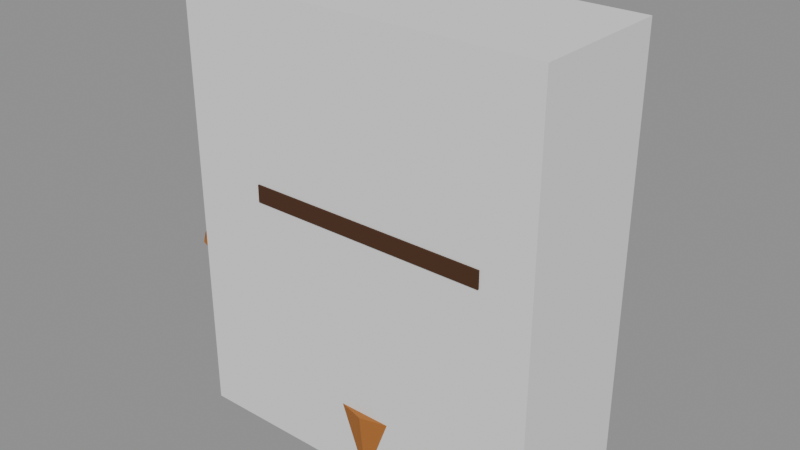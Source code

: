 # Source: Prop_WZ_Glove.blend  (saved by Blender 4.3.34; exported with 4.5.12 LTS)
import bpy
from mathutils import Matrix  # noqa: F401  (used for matrix-valued properties, if any)

bpy.ops.wm.read_factory_settings(use_empty=True)
scene = bpy.context.scene
scene.name = 'Scene'

# ---- materials (node trees are filled in below, after node groups)
mat_prop_wz_glove_m0 = bpy.data.materials.new('Prop_WZ_Glove_M0')
mat_prop_wz_glove_m0.diffuse_color = (0.3993, 0.142, 0.02422, 1.0)
mat_prop_wz_glove_m1 = bpy.data.materials.new('Prop_WZ_Glove_M1')
mat_prop_wz_glove_m1.diffuse_color = (0.06575, 0.0231, 0.006585, 1.0)

# ---- material node trees
mat_prop_wz_glove_m0.use_nodes = True; mat_prop_wz_glove_m0.node_tree.nodes.clear()
_N = mat_prop_wz_glove_m0.node_tree.nodes; _L = mat_prop_wz_glove_m0.node_tree.links
n0 = _N.new('ShaderNodeBsdfPrincipled'); n0.name = 'Principled BSDF'; n0.location = (10, 300)
n0.inputs[0].default_value = (0.3993, 0.142, 0.02422, 1.0)
n0.inputs[2].default_value = 0.8
n1 = _N.new('ShaderNodeOutputMaterial'); n1.name = 'Material Output'; n1.location = (300, 300)
_L.new(n0.outputs[0], n1.inputs[0])
n1.is_active_output = True
mat_prop_wz_glove_m1.use_nodes = True; mat_prop_wz_glove_m1.node_tree.nodes.clear()
_N = mat_prop_wz_glove_m1.node_tree.nodes; _L = mat_prop_wz_glove_m1.node_tree.links
n0 = _N.new('ShaderNodeBsdfPrincipled'); n0.name = 'Principled BSDF'; n0.location = (10, 300)
n0.inputs[0].default_value = (0.06575, 0.0231, 0.006585, 1.0)
n0.inputs[2].default_value = 0.9
n1 = _N.new('ShaderNodeOutputMaterial'); n1.name = 'Material Output'; n1.location = (300, 300)
_L.new(n0.outputs[0], n1.inputs[0])
n1.is_active_output = True

# ---- meshes
me_prop_wz_glove = bpy.data.meshes.new('Prop_WZ_Glove')
me_prop_wz_glove.from_pydata([(-0.0804, -0.0304, 0.02), (-0.0804, -0.04, 0.0296), (-0.09, -0.0304, 0.0296), (-0.0804, -0.04, 0.1704), (-0.0804, -0.0304, 0.18), (-0.09, -0.0304, 0.1704), (-0.0804, 0.0304, 0.02), (-0.09, 0.0304, 0.0296), (-0.0804, 0.04, 0.0296), (-0.0804, 0.0304, 0.18), (-0.0804, 0.04, 0.1704), (-0.09, 0.0304, 0.1704), (0.0804, -0.0304, 0.02), (0.09, -0.0304, 0.0296), (0.0804, -0.04, 0.0296), (0.0804, -0.0304, 0.18), (0.0804, -0.04, 0.1704), (0.09, -0.0304, 0.1704), (0.0804, 0.0304, 0.02), (0.0804, 0.04, 0.0296), (0.09, 0.0304, 0.0296), (0.0804, 0.0304, 0.18), (0.09, 0.0304, 0.1704), (0.0804, 0.04, 0.1704), (0.06, 0.01, 0.0), (0.05196, 0.04, 0.0), (0.03, 0.06196, 0.0), (3.674e-18, 0.07, 0.0), (-0.03, 0.06196, 0.0), (-0.05196, 0.04, 0.0), (-0.06, 0.01, 0.0), (-0.05196, -0.02, 0.0), (-0.03, -0.04196, 0.0), (-1.102e-17, -0.05, 0.0), (0.03, -0.04196, 0.0), (0.05196, -0.02, 0.0), (0.065, 0.01, 0.05), (0.05629, 0.0425, 0.05), (0.0325, 0.06629, 0.05), (3.98e-18, 0.075, 0.05), (-0.0325, 0.06629, 0.05), (-0.05629, 0.0425, 0.05), (-0.065, 0.01, 0.05), (-0.05629, -0.0225, 0.05), (-0.0325, -0.04629, 0.05), (-1.194e-17, -0.055, 0.05), (0.0325, -0.04629, 0.05), (0.05629, -0.0225, 0.05), (-0.07596, -0.02557, 0.1829), (-0.07596, -0.03006, 0.1884), (-0.081, -0.02505, 0.1879), (-0.07596, -0.01961, 0.2878), (-0.07596, -0.01407, 0.2923), (-0.081, -0.0146, 0.2873), (-0.07596, 0.02407, 0.1777), (-0.081, 0.0246, 0.1827), (-0.07596, 0.02961, 0.1822), (-0.07596, 0.03557, 0.2871), (-0.07596, 0.04006, 0.2816), (-0.081, 0.03505, 0.2821), (-0.04404, -0.02557, 0.1829), (-0.039, -0.02505, 0.1879), (-0.04404, -0.03006, 0.1884), (-0.04404, -0.01407, 0.2923), (-0.04404, -0.01961, 0.2878), (-0.039, -0.0146, 0.2873), (-0.04404, 0.02407, 0.1777), (-0.04404, 0.02961, 0.1822), (-0.039, 0.0246, 0.1827), (-0.04404, 0.03557, 0.2871), (-0.039, 0.03505, 0.2821), (-0.04404, 0.04006, 0.2816), (-0.03596, -0.02636, 0.183), (-0.03596, -0.03084, 0.1885), (-0.041, -0.02583, 0.188), (-0.03596, -0.01883, 0.3028), (-0.03596, -0.01329, 0.3073), (-0.041, -0.01382, 0.3023), (-0.03596, 0.02329, 0.1777), (-0.041, 0.02382, 0.1827), (-0.03596, 0.02883, 0.1822), (-0.03596, 0.03636, 0.302), (-0.03596, 0.04084, 0.2965), (-0.041, 0.03583, 0.297), (-0.00404, -0.02636, 0.183), (0.001, -0.02583, 0.188), (-0.00404, -0.03084, 0.1885), (-0.00404, -0.01329, 0.3073), (-0.00404, -0.01883, 0.3028), (0.001, -0.01382, 0.3023), (-0.00404, 0.02329, 0.1777), (-0.00404, 0.02883, 0.1822), (0.001, 0.02382, 0.1827), (-0.00404, 0.03636, 0.302), (0.001, 0.03583, 0.297), (-0.00404, 0.04084, 0.2965), (0.00404, -0.02609, 0.1829), (0.00404, -0.03058, 0.1885), (-0.001, -0.02557, 0.188), (0.00404, -0.01909, 0.2978), (0.00404, -0.01355, 0.3023), (-0.001, -0.01408, 0.2973), (0.00404, 0.02355, 0.1777), (-0.001, 0.02408, 0.1827), (0.00404, 0.02909, 0.1822), (0.00404, 0.03609, 0.2971), (0.00404, 0.04058, 0.2915), (-0.001, 0.03557, 0.292), (0.03596, -0.02609, 0.1829), (0.041, -0.02557, 0.188), (0.03596, -0.03058, 0.1885), (0.03596, -0.01355, 0.3023), (0.03596, -0.01909, 0.2978), (0.041, -0.01408, 0.2973), (0.03596, 0.02355, 0.1777), (0.03596, 0.02909, 0.1822), (0.041, 0.02408, 0.1827), (0.03596, 0.03609, 0.2971), (0.041, 0.03557, 0.292), (0.03596, 0.04058, 0.2915), (0.04404, -0.02505, 0.1829), (0.04404, -0.02954, 0.1884), (0.039, -0.02452, 0.1879), (0.04404, -0.02014, 0.2778), (0.04404, -0.0146, 0.2823), (0.039, -0.01512, 0.2773), (0.04404, 0.0246, 0.1777), (0.039, 0.02512, 0.1827), (0.04404, 0.03014, 0.1822), (0.04404, 0.03505, 0.2771), (0.04404, 0.03954, 0.2716), (0.039, 0.03452, 0.2721), (0.07596, -0.02505, 0.1829), (0.081, -0.02452, 0.1879), (0.07596, -0.02954, 0.1884), (0.07596, -0.0146, 0.2823), (0.07596, -0.02014, 0.2778), (0.081, -0.01512, 0.2773), (0.07596, 0.0246, 0.1777), (0.07596, 0.03014, 0.1822), (0.081, 0.02512, 0.1827), (0.07596, 0.03505, 0.2771), (0.081, 0.03452, 0.2721), (0.07596, 0.03954, 0.2716), (-0.159, -0.034, 0.1119), (-0.156, -0.04, 0.1171), (-0.1612, -0.034, 0.1201), (-0.107, -0.04, 0.2019), (-0.104, -0.034, 0.2071), (-0.1122, -0.034, 0.2049), (-0.159, 0.014, 0.1119), (-0.1612, 0.014, 0.1201), (-0.156, 0.02, 0.1171), (-0.104, 0.014, 0.2071), (-0.107, 0.02, 0.2019), (-0.1122, 0.014, 0.2049), (-0.126, -0.034, 0.09287), (-0.1178, -0.034, 0.09506), (-0.123, -0.04, 0.09806), (-0.07105, -0.034, 0.1881), (-0.07405, -0.04, 0.1829), (-0.06885, -0.034, 0.1799), (-0.126, 0.014, 0.09287), (-0.123, 0.02, 0.09806), (-0.1178, 0.014, 0.09506), (-0.07105, 0.014, 0.1881), (-0.06885, 0.014, 0.1799), (-0.07405, 0.02, 0.1829), (-0.1407, -0.0475, 0.174), (-0.1027, -0.0475, 0.2556), (-0.1407, -0.0325, 0.174), (-0.1027, -0.0325, 0.2556), (-0.0773, -0.0475, 0.1444), (-0.03926, -0.0475, 0.226), (-0.0773, -0.0325, 0.1444), (-0.03926, -0.0325, 0.226), (-0.085, -0.051, 0.174), (-0.085, -0.051, 0.186), (-0.085, -0.039, 0.174), (-0.085, -0.039, 0.186), (0.085, -0.051, 0.174), (0.085, -0.051, 0.186), (0.085, -0.039, 0.174), (0.085, -0.039, 0.186)], [], [(14, 16, 3, 1), (20, 22, 17, 13), (21, 9, 4, 15), (2, 5, 11, 7), (8, 10, 23, 19), (0, 1, 2), (3, 4, 5), (6, 7, 8), (9, 10, 11), (12, 13, 14), (15, 16, 17), (18, 19, 20), (21, 22, 23), (6, 0, 2, 7), (1, 3, 5, 2), (4, 9, 11, 5), (10, 8, 7, 11), (18, 6, 8, 19), (9, 21, 23, 10), (22, 20, 19, 23), (12, 18, 20, 13), (21, 15, 17, 22), (16, 14, 13, 17), (0, 12, 14, 1), (15, 4, 3, 16), (6, 18, 12, 0), (24, 25, 37, 36), (25, 26, 38, 37), (26, 27, 39, 38), (27, 28, 40, 39), (28, 29, 41, 40), (29, 30, 42, 41), (30, 31, 43, 42), (31, 32, 44, 43), (32, 33, 45, 44), (33, 34, 46, 45), (34, 35, 47, 46), (35, 24, 36, 47), (35, 34, 33, 32, 31, 30, 29, 28, 27, 26, 25, 24), (36, 37, 38, 39, 40, 41, 42, 43, 44, 45, 46, 47), (62, 64, 51, 49), (68, 70, 65, 61), (69, 57, 52, 63), (50, 53, 59, 55), (56, 58, 71, 67), (48, 49, 50), (51, 52, 53), (54, 55, 56), (57, 58, 59), (60, 61, 62), (63, 64, 65), (66, 67, 68), (69, 70, 71), (54, 48, 50, 55), (49, 51, 53, 50), (52, 57, 59, 53), (58, 56, 55, 59), (66, 54, 56, 67), (57, 69, 71, 58), (70, 68, 67, 71), (60, 66, 68, 61), (69, 63, 65, 70), (64, 62, 61, 65), (48, 60, 62, 49), (63, 52, 51, 64), (54, 66, 60, 48), (86, 88, 75, 73), (92, 94, 89, 85), (93, 81, 76, 87), (74, 77, 83, 79), (80, 82, 95, 91), (72, 73, 74), (75, 76, 77), (78, 79, 80), (81, 82, 83), (84, 85, 86), (87, 88, 89), (90, 91, 92), (93, 94, 95), (78, 72, 74, 79), (73, 75, 77, 74), (76, 81, 83, 77), (82, 80, 79, 83), (90, 78, 80, 91), (81, 93, 95, 82), (94, 92, 91, 95), (84, 90, 92, 85), (93, 87, 89, 94), (88, 86, 85, 89), (72, 84, 86, 73), (87, 76, 75, 88), (78, 90, 84, 72), (110, 112, 99, 97), (116, 118, 113, 109), (117, 105, 100, 111), (98, 101, 107, 103), (104, 106, 119, 115), (96, 97, 98), (99, 100, 101), (102, 103, 104), (105, 106, 107), (108, 109, 110), (111, 112, 113), (114, 115, 116), (117, 118, 119), (102, 96, 98, 103), (97, 99, 101, 98), (100, 105, 107, 101), (106, 104, 103, 107), (114, 102, 104, 115), (105, 117, 119, 106), (118, 116, 115, 119), (108, 114, 116, 109), (117, 111, 113, 118), (112, 110, 109, 113), (96, 108, 110, 97), (111, 100, 99, 112), (102, 114, 108, 96), (134, 136, 123, 121), (140, 142, 137, 133), (141, 129, 124, 135), (122, 125, 131, 127), (128, 130, 143, 139), (120, 121, 122), (123, 124, 125), (126, 127, 128), (129, 130, 131), (132, 133, 134), (135, 136, 137), (138, 139, 140), (141, 142, 143), (126, 120, 122, 127), (121, 123, 125, 122), (124, 129, 131, 125), (130, 128, 127, 131), (138, 126, 128, 139), (129, 141, 143, 130), (142, 140, 139, 143), (132, 138, 140, 133), (141, 135, 137, 142), (136, 134, 133, 137), (120, 132, 134, 121), (135, 124, 123, 136), (126, 138, 132, 120), (158, 160, 147, 145), (164, 166, 161, 157), (165, 153, 148, 159), (146, 149, 155, 151), (152, 154, 167, 163), (144, 145, 146), (147, 148, 149), (150, 151, 152), (153, 154, 155), (156, 157, 158), (159, 160, 161), (162, 163, 164), (165, 166, 167), (150, 144, 146, 151), (145, 147, 149, 146), (148, 153, 155, 149), (154, 152, 151, 155), (162, 150, 152, 163), (153, 165, 167, 154), (166, 164, 163, 167), (156, 162, 164, 157), (165, 159, 161, 166), (160, 158, 157, 161), (144, 156, 158, 145), (159, 148, 147, 160), (150, 162, 156, 144), (168, 169, 171, 170), (170, 171, 175, 174), (174, 175, 173, 172), (172, 173, 169, 168), (170, 174, 172, 168), (175, 171, 169, 173), (176, 177, 179, 178), (178, 179, 183, 182), (182, 183, 181, 180), (180, 181, 177, 176), (178, 182, 180, 176), (183, 179, 177, 181)])
me_prop_wz_glove.polygons.foreach_set('material_index', [0, 0, 0, 0, 0, 0, 0, 0, 0, 0, 0, 0, 0, 0, 0, 0, 0, 0, 0, 0, 0, 0, 0, 0, 0, 0, 0, 0, 0, 0, 0, 0, 0, 0, 0, 0, 0, 0, 0, 0, 0, 0, 0, 0, 0, 0, 0, 0, 0, 0, 0, 0, 0, 0, 0, 0, 0, 0, 0, 0, 0, 0, 0, 0, 0, 0, 0, 0, 0, 0, 0, 0, 0, 0, 0, 0, 0, 0, 0, 0, 0, 0, 0, 0, 0, 0, 0, 0, 0, 0, 0, 0, 0, 0, 0, 0, 0, 0, 0, 0, 0, 0, 0, 0, 0, 0, 0, 0, 0, 0, 0, 0, 0, 0, 0, 0, 0, 0, 0, 0, 0, 0, 0, 0, 0, 0, 0, 0, 0, 0, 0, 0, 0, 0, 0, 0, 0, 0, 0, 0, 0, 0, 0, 0, 0, 0, 0, 0, 0, 0, 0, 0, 0, 0, 0, 0, 0, 0, 0, 0, 0, 0, 0, 0, 0, 0, 0, 0, 0, 0, 1, 1, 1, 1, 1, 1, 1, 1, 1, 1, 1, 1])
me_prop_wz_glove.materials.append(mat_prop_wz_glove_m0)
me_prop_wz_glove.materials.append(mat_prop_wz_glove_m1)
me_prop_wz_glove.update()
me_ucx_prop_wz_glove_00 = bpy.data.meshes.new('UCX_Prop_WZ_Glove_00')
me_ucx_prop_wz_glove_00.from_pydata([(-0.14, -0.05, 0.0), (-0.14, -0.05, 0.31), (-0.14, 0.05, 0.0), (-0.14, 0.05, 0.31), (0.12, -0.05, 0.0), (0.12, -0.05, 0.31), (0.12, 0.05, 0.0), (0.12, 0.05, 0.31)], [], [(0, 1, 3, 2), (2, 3, 7, 6), (6, 7, 5, 4), (4, 5, 1, 0), (2, 6, 4, 0), (7, 3, 1, 5)])
me_ucx_prop_wz_glove_00.update()

# ---- objects
ob_prop_wz_glove = bpy.data.objects.new('Prop_WZ_Glove', me_prop_wz_glove)
ob_socket_hand = bpy.data.objects.new('SOCKET_Hand', None)
ob_ucx_prop_wz_glove_00 = bpy.data.objects.new('UCX_Prop_WZ_Glove_00', me_ucx_prop_wz_glove_00)

# ---- transforms, parenting, visibility, modifiers, constraints
ob_prop_wz_glove.location = (0.0, 0.0, 0.0)
ob_socket_hand.parent = ob_prop_wz_glove
ob_socket_hand.location = (0.0, 0.03, 0.06)
ob_socket_hand.rotation_mode = 'QUATERNION'
ob_socket_hand.rotation_quaternion = (0.7071, 0.0, 0.7071, 0.0)
ob_socket_hand.empty_display_type = 'ARROWS'
ob_socket_hand.empty_display_size = 0.03
ob_ucx_prop_wz_glove_00.parent = ob_prop_wz_glove
ob_ucx_prop_wz_glove_00.location = (0.0, 0.0, 0.0)
ob_ucx_prop_wz_glove_00.display_type = 'WIRE'

# ---- collection membership
scene.collection.objects.link(ob_prop_wz_glove)
scene.collection.objects.link(ob_socket_hand)
scene.collection.objects.link(ob_ucx_prop_wz_glove_00)

# ---- scene / render settings (as saved in the file)
scene.frame_start = 1; scene.frame_end = 250; scene.frame_set(1)
scene.render.engine = 'BLENDER_EEVEE_NEXT'
bpy.context.view_layer.update()

# ---- added for rendering (the .blend has no active camera and no usable light): camera, sun + grey world if the file has none
cam_auto = bpy.data.cameras.new('AutoCamera')
cam_auto.lens = 50.0
cam_auto.sensor_width = 36.0
cam_auto.clip_end = 1000.0
ob_auto_camera = bpy.data.objects.new('AutoCamera', cam_auto)
scene.collection.objects.link(ob_auto_camera)
ob_auto_camera.location = (0.384886, -0.476554, 0.479369)
ob_auto_camera.rotation_euler = (1.09748, -7.21219e-08, 0.694738)
scene.camera = ob_auto_camera
light_auto_sun = bpy.data.lights.new('AutoSun', 'SUN')
light_auto_sun.energy = 3.0
light_auto_sun.angle = 0.0523599
ob_auto_sun = bpy.data.objects.new('AutoSun', light_auto_sun)
scene.collection.objects.link(ob_auto_sun)
ob_auto_sun.rotation_euler = (0.872665, 0.174533, 0.523599)
if scene.world is None:
    world_auto = bpy.data.worlds.new('AutoWorld')
    world_auto.color = (0.3, 0.3, 0.3)
    scene.world = world_auto
bpy.context.view_layer.update()
